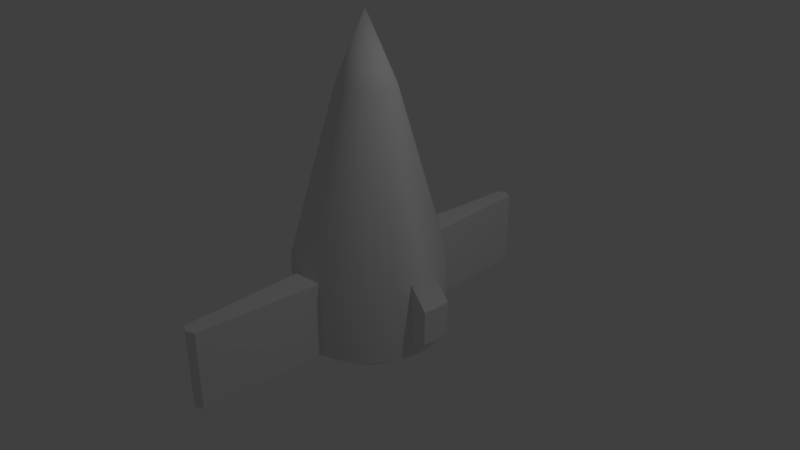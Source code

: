 # Source: rocket_arrow.blend  (saved by Blender 2.78.0; exported with 4.5.12 LTS)
import bpy
from mathutils import Matrix  # noqa: F401  (used for matrix-valued properties, if any)

bpy.ops.wm.read_factory_settings(use_empty=True)
scene = bpy.context.scene
scene.name = 'Scene'

# ---- collections
col_collection_1 = bpy.data.collections.new('Collection 1'); scene.collection.children.link(col_collection_1)

# ---- world
world_world = bpy.data.worlds.new('World'); scene.world = world_world
world_world.color = (0.05088, 0.05088, 0.05088)
world_world.use_sun_shadow = False
world_world.sun_shadow_jitter_overblur = 0.0
world_world.cycles.sampling_method = 'MANUAL'

# ---- cameras
cam_camera = bpy.data.cameras.new('Camera')
cam_camera.clip_end = 100.0
cam_camera.lens = 35.0
cam_camera.sensor_width = 32.0
cam_camera.sensor_height = 18.0
cam_camera.ortho_scale = 7.314
cam_camera.dof.focus_distance = 0.0
cam_camera.dof.aperture_fstop = 128.0

# ---- lights
light_lamp = bpy.data.lights.new('Lamp', 'POINT')
light_lamp.transmission_factor = 0.0
light_lamp.cutoff_distance = 30.0
light_lamp.energy = 100.0
light_lamp.shadow_buffer_clip_start = 1.001
light_lamp.shadow_soft_size = 0.1
light_lamp.shadow_maximum_resolution = 0.006
light_lamp.use_absolute_resolution = True

# ---- meshes
me_cylinder_001 = bpy.data.meshes.new('Cylinder.001')
me_cylinder_001.from_pydata([(-1.0, 2.384e-07, -1.0), (-1.0, 2.384e-07, 0.03035), (-0.9808, 0.1951, -1.0), (-0.9808, 0.1951, 0.03035), (-0.9239, 0.3827, -1.0), (-0.9239, 0.3827, 0.03035), (-0.8315, 0.5556, -1.0), (-0.8315, 0.5556, 0.03035), (-0.7071, 0.7071, -1.0), (-0.7071, 0.7071, 0.03035), (-0.5556, 0.8315, -1.0), (-0.5556, 0.8315, 0.03035), (-0.3827, 0.9239, -1.0), (-0.3827, 0.9239, 0.03035), (-0.1951, 0.9808, -1.0), (-0.1951, 0.9808, 0.03035), (2.98e-07, 1.0, -1.0), (2.98e-07, 1.0, 0.03035), (0.1951, 0.9808, -1.0), (0.1951, 0.9808, 0.03035), (0.3827, 0.9239, -1.0), (0.3827, 0.9239, 0.03035), (0.5556, 0.8315, -1.0), (0.5556, 0.8315, 0.03035), (0.7071, 0.7071, -1.0), (0.7071, 0.7071, 0.03035), (0.8315, 0.5556, -1.0), (0.8315, 0.5556, 0.03035), (0.9239, 0.3827, -1.0), (0.9239, 0.3827, 0.03035), (0.9808, 0.1951, -1.0), (0.9808, 0.1951, 0.03035), (1.0, 0.0, -1.0), (1.0, 0.0, 0.03035), (0.9808, -0.1951, -1.0), (0.9808, -0.1951, 0.03035), (0.9239, -0.3827, -1.0), (0.9239, -0.3827, 0.03035), (0.8315, -0.5556, -1.0), (0.8315, -0.5556, 0.03035), (0.7071, -0.7071, -1.0), (0.7071, -0.7071, 0.03035), (0.5556, -0.8315, -1.0), (0.5556, -0.8315, 0.03035), (0.3827, -0.9239, -1.0), (0.3827, -0.9239, 0.03035), (0.1951, -0.9808, -1.0), (0.1951, -0.9808, 0.03035), (-5.364e-07, -1.0, -1.0), (-5.364e-07, -1.0, 0.03035), (-0.1951, -0.9808, -1.0), (-0.1951, -0.9808, 0.03035), (-0.3827, -0.9239, -1.0), (-0.3827, -0.9239, 0.03035), (-0.5556, -0.8315, -1.0), (-0.5556, -0.8315, 0.03035), (-0.7071, -0.7071, -1.0), (-0.7071, -0.7071, 0.03035), (-0.8315, -0.5556, -1.0), (-0.8315, -0.5556, 0.03035), (-0.9239, -0.3827, -1.0), (-0.9239, -0.3827, 0.03035), (-0.9808, -0.1951, -1.0), (-0.9808, -0.1951, 0.03035), (-0.364, 0.07241, 2.27), (-0.3711, 3.278e-07, 2.27), (-0.3429, 0.142, 2.27), (-0.3086, 0.2062, 2.27), (-0.2624, 0.2624, 2.27), (-0.2062, 0.3086, 2.27), (-0.142, 0.3429, 2.27), (-0.07241, 0.364, 2.27), (1.788e-07, 0.3711, 2.27), (0.07241, 0.364, 2.27), (0.142, 0.3429, 2.27), (0.2062, 0.3086, 2.27), (0.2624, 0.2624, 2.27), (0.3086, 0.2062, 2.27), (0.3429, 0.142, 2.27), (0.364, 0.07241, 2.27), (0.3711, 2.384e-07, 2.27), (0.364, -0.07241, 2.27), (0.3429, -0.142, 2.27), (0.3086, -0.2062, 2.27), (0.2624, -0.2624, 2.27), (0.2062, -0.3086, 2.27), (0.142, -0.3429, 2.27), (0.07241, -0.364, 2.27), (-1.192e-07, -0.3711, 2.27), (-0.07241, -0.364, 2.27), (-0.142, -0.3429, 2.27), (-0.2062, -0.3086, 2.27), (-0.2624, -0.2624, 2.27), (-0.3086, -0.2062, 2.27), (-0.3429, -0.142, 2.27), (-0.364, -0.0724, 2.27), (-0.1084, 2.639, 0.03035), (-0.1084, 2.639, -1.0), (0.0, 2.691, -1.0), (0.0, 2.691, 0.03035), (0.1084, 2.639, -1.0), (0.1084, 2.639, 0.03035), (0.1084, -2.639, 0.03035), (0.1084, -2.639, -1.0), (-2.384e-07, -2.691, -1.0), (-2.384e-07, -2.691, 0.03035), (-0.1084, -2.639, -1.0), (-0.1084, -2.639, 0.03035), (-0.4932, 3.278e-07, -1.379), (-0.4837, 0.09621, -1.379), (-0.4556, 0.1887, -1.379), (-0.4101, 0.274, -1.379), (-0.3487, 0.3487, -1.379), (-0.274, 0.4101, -1.379), (-0.1887, 0.4556, -1.379), (-0.09621, 0.4837, -1.379), (2.086e-07, 0.4932, -1.379), (0.09621, 0.4837, -1.379), (0.1887, 0.4556, -1.379), (0.274, 0.4101, -1.379), (0.3487, 0.3487, -1.379), (0.4101, 0.274, -1.379), (0.4556, 0.1887, -1.379), (0.4837, 0.09621, -1.379), (0.4932, 2.086e-07, -1.379), (0.4837, -0.09621, -1.379), (0.4556, -0.1887, -1.379), (0.4101, -0.274, -1.379), (0.3487, -0.3487, -1.379), (0.274, -0.4101, -1.379), (0.1887, -0.4556, -1.379), (0.09621, -0.4837, -1.379), (-2.086e-07, -0.4932, -1.379), (-0.09621, -0.4837, -1.379), (-0.1887, -0.4556, -1.379), (-0.274, -0.4101, -1.379), (-0.3487, -0.3487, -1.379), (-0.4101, -0.274, -1.379), (-0.4556, -0.1887, -1.379), (-0.4837, -0.09621, -1.379), (2.012e-07, 3.427e-07, 3.155), (-1.242, 2.384e-07, -0.7155), (-1.218, 0.1951, -0.7155), (-1.218, 0.1951, -0.2541), (-1.242, 2.384e-07, -0.2541), (1.218, 0.1951, -0.2541), (1.218, 0.1951, -0.7155), (1.242, 0.0, -0.7155), (1.242, 0.0, -0.2541), (1.218, -0.1951, -0.7155), (1.218, -0.1951, -0.2541), (-1.218, -0.1951, -0.2541), (-1.218, -0.1951, -0.7155)], [], [(34, 32, 147, 149), (2, 3, 5, 4), (4, 5, 7, 6), (6, 7, 9, 8), (8, 9, 11, 10), (10, 11, 13, 12), (12, 13, 15, 14), (16, 14, 97, 98), (50, 48, 104, 106), (18, 19, 21, 20), (20, 21, 23, 22), (22, 23, 25, 24), (24, 25, 27, 26), (26, 27, 29, 28), (28, 29, 31, 30), (62, 63, 151, 152), (1, 3, 143, 144), (34, 35, 37, 36), (36, 37, 39, 38), (38, 39, 41, 40), (40, 41, 43, 42), (42, 43, 45, 44), (44, 45, 47, 46), (18, 16, 98, 100), (46, 47, 102, 103), (50, 51, 53, 52), (52, 53, 55, 54), (54, 55, 57, 56), (56, 57, 59, 58), (58, 59, 61, 60), (15, 13, 70, 71), (60, 61, 63, 62), (30, 31, 145, 146), (48, 50, 133, 132), (69, 68, 140), (33, 31, 79, 80), (51, 49, 88, 89), (7, 5, 66, 67), (25, 23, 75, 76), (43, 41, 84, 85), (61, 59, 93, 94), (17, 15, 71, 72), (35, 33, 80, 81), (53, 51, 89, 90), (9, 7, 67, 68), (27, 25, 76, 77), (45, 43, 85, 86), (63, 61, 94, 95), (19, 17, 72, 73), (37, 35, 81, 82), (55, 53, 90, 91), (11, 9, 68, 69), (29, 27, 77, 78), (47, 45, 86, 87), (3, 1, 65, 64), (1, 63, 95, 65), (21, 19, 73, 74), (39, 37, 82, 83), (57, 55, 91, 92), (13, 11, 69, 70), (31, 29, 78, 79), (49, 47, 87, 88), (5, 3, 64, 66), (23, 21, 74, 75), (41, 39, 83, 84), (59, 57, 92, 93), (97, 96, 99, 98), (98, 99, 101, 100), (103, 102, 105, 104), (104, 105, 107, 106), (48, 46, 103, 104), (17, 19, 101, 99), (49, 51, 107, 105), (15, 17, 99, 96), (47, 49, 105, 102), (19, 18, 100, 101), (51, 50, 106, 107), (14, 15, 96, 97), (108, 109, 110, 111, 112, 113, 114, 115, 116, 117, 118, 119, 120, 121, 122, 123, 124, 125, 126, 127, 128, 129, 130, 131, 132, 133, 134, 135, 136, 137, 138, 139), (4, 6, 111, 110), (22, 24, 120, 119), (40, 42, 129, 128), (58, 60, 138, 137), (14, 16, 116, 115), (32, 34, 125, 124), (50, 52, 134, 133), (6, 8, 112, 111), (24, 26, 121, 120), (42, 44, 130, 129), (60, 62, 139, 138), (16, 18, 117, 116), (34, 36, 126, 125), (52, 54, 135, 134), (8, 10, 113, 112), (26, 28, 122, 121), (44, 46, 131, 130), (0, 2, 109, 108), (62, 0, 108, 139), (18, 20, 118, 117), (36, 38, 127, 126), (54, 56, 136, 135), (10, 12, 114, 113), (28, 30, 123, 122), (46, 48, 132, 131), (2, 4, 110, 109), (20, 22, 119, 118), (38, 40, 128, 127), (56, 58, 137, 136), (12, 14, 115, 114), (30, 32, 124, 123), (65, 95, 140), (83, 82, 140), (70, 69, 140), (84, 83, 140), (71, 70, 140), (85, 84, 140), (72, 71, 140), (86, 85, 140), (73, 72, 140), (87, 86, 140), (74, 73, 140), (88, 87, 140), (75, 74, 140), (89, 88, 140), (76, 75, 140), (90, 89, 140), (77, 76, 140), (91, 90, 140), (78, 77, 140), (64, 65, 140), (92, 91, 140), (79, 78, 140), (66, 64, 140), (93, 92, 140), (80, 79, 140), (67, 66, 140), (94, 93, 140), (81, 80, 140), (68, 67, 140), (95, 94, 140), (82, 81, 140), (141, 144, 143, 142), (146, 145, 148, 147), (147, 148, 150, 149), (152, 151, 144, 141), (32, 30, 146, 147), (0, 62, 152, 141), (33, 35, 150, 148), (31, 33, 148, 145), (3, 2, 142, 143), (63, 1, 144, 151), (35, 34, 149, 150), (2, 0, 141, 142)])
me_cylinder_001.polygons.foreach_set('use_smooth', [True] * 153)
me_cylinder_001.use_remesh_preserve_volume = False
me_cylinder_001.use_remesh_preserve_attributes = False
me_cylinder_001.use_mirror_vertex_groups = False
me_cylinder_001.update()

# ---- objects
ob_cylinder = bpy.data.objects.new('Cylinder', me_cylinder_001)
ob_lamp = bpy.data.objects.new('Lamp', light_lamp)
ob_camera = bpy.data.objects.new('Camera', cam_camera)

# ---- transforms, parenting, visibility, modifiers, constraints
ob_cylinder.location = (0.0, 0.0, 0.0)
ob_cylinder.lineart.crease_threshold = 0.0
_m = ob_cylinder.modifiers.new('EdgeSplit', 'EDGE_SPLIT')
ob_lamp.location = (4.076, 1.005, 5.904)
ob_lamp.rotation_euler = (0.6503, 0.05522, 1.866)
ob_lamp.lock_rotations_4d = False
ob_lamp.empty_display_type = 'ARROWS'
ob_lamp.color = (0.0, 0.0, 0.0, 0.0)
ob_lamp.lineart.crease_threshold = 0.0
ob_camera.location = (7.481, -6.508, 5.344)
ob_camera.rotation_euler = (1.109, 0.0, 0.8149)
ob_camera.lock_rotations_4d = False
ob_camera.empty_display_type = 'ARROWS'
ob_camera.color = (0.0, 0.0, 0.0, 0.0)
ob_camera.display_type = 'WIRE'
ob_camera.lineart.crease_threshold = 0.0

# ---- collection membership
col_collection_1.objects.link(ob_cylinder)
col_collection_1.objects.link(ob_lamp)
col_collection_1.objects.link(ob_camera)

# ---- scene / render settings (as saved in the file)
scene.camera = ob_camera
scene.frame_start = 1; scene.frame_end = 250; scene.frame_set(1)
scene.render.engine = 'BLENDER_EEVEE_NEXT'
scene.render.resolution_percentage = 50
scene.render.dither_intensity = 0.0
scene.cycles.use_denoising = False
scene.cycles.samples = 128
scene.cycles.sampling_pattern = 'TABULATED_SOBOL'
scene.cycles.light_sampling_threshold = 0.0
scene.cycles.use_adaptive_sampling = False
scene.cycles.use_light_tree = False
scene.cycles.blur_glossy = 0.0
scene.cycles.sample_clamp_indirect = 0.0
scene.view_settings.view_transform = 'Standard'
bpy.context.view_layer.update()
